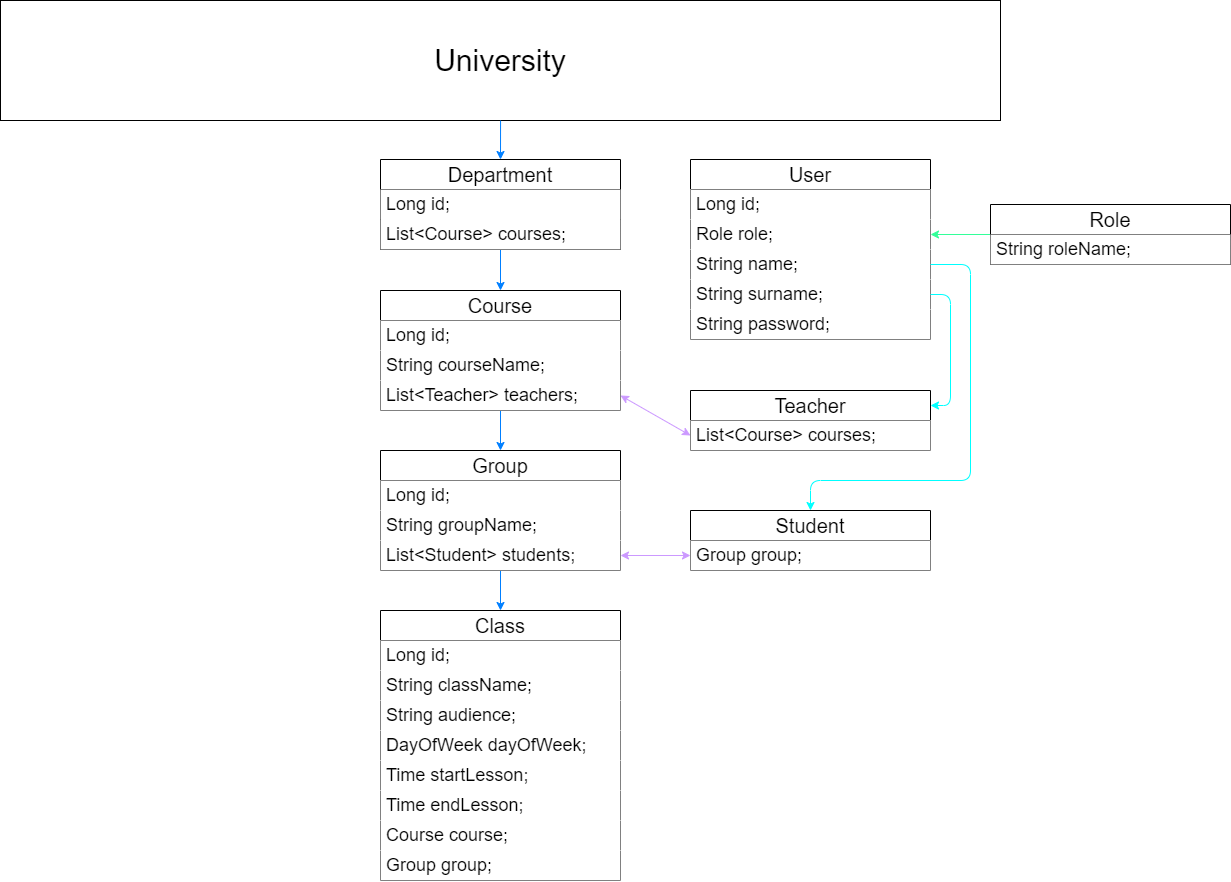

The diagram above was exported from draw.io. Its source (the exported page's mxGraphModel, read from the mxfile embedded in the PNG):
<mxGraphModel dx="1195" dy="652" grid="1" gridSize="10" guides="1" tooltips="1" connect="1" arrows="1" fold="1" page="1" pageScale="1" pageWidth="827" pageHeight="1169" background="none" math="0" shadow="0">
  <root>
    <mxCell id="0" />
    <mxCell id="1" parent="0" />
    <mxCell id="5t9jrSsAmUtsIX2aJXvy-5" value="&lt;font style=&quot;font-size: 30px;&quot;&gt;University&lt;/font&gt;" style="rounded=0;whiteSpace=wrap;html=1;" parent="1" vertex="1">
      <mxGeometry x="80" y="40" width="1000" height="120" as="geometry" />
    </mxCell>
    <mxCell id="cneduR8upaPp8mseYf95-5" style="edgeStyle=orthogonalEdgeStyle;rounded=0;orthogonalLoop=1;jettySize=auto;html=1;exitX=0.5;exitY=1;exitDx=0;exitDy=0;strokeColor=#007FFF;" parent="1" source="5t9jrSsAmUtsIX2aJXvy-10" target="cneduR8upaPp8mseYf95-1" edge="1">
      <mxGeometry relative="1" as="geometry">
        <mxPoint x="580" y="470" as="targetPoint" />
      </mxGeometry>
    </mxCell>
    <mxCell id="5t9jrSsAmUtsIX2aJXvy-10" value="&lt;font style=&quot;font-size: 20px;&quot;&gt;Course&lt;/font&gt;" style="swimlane;fontStyle=0;childLayout=stackLayout;horizontal=1;startSize=30;horizontalStack=0;resizeParent=1;resizeParentMax=0;resizeLast=0;collapsible=1;marginBottom=0;whiteSpace=wrap;html=1;swimlaneFillColor=none;" parent="1" vertex="1">
      <mxGeometry x="460" y="330" width="240" height="120" as="geometry" />
    </mxCell>
    <mxCell id="5t9jrSsAmUtsIX2aJXvy-11" value="&lt;font style=&quot;font-size: 18px;&quot;&gt;Long id;&lt;/font&gt;" style="text;strokeColor=none;fillColor=default;align=left;verticalAlign=middle;spacingLeft=4;spacingRight=4;overflow=hidden;points=[[0,0.5],[1,0.5]];portConstraint=eastwest;rotatable=0;whiteSpace=wrap;html=1;" parent="5t9jrSsAmUtsIX2aJXvy-10" vertex="1">
      <mxGeometry y="30" width="240" height="30" as="geometry" />
    </mxCell>
    <mxCell id="5t9jrSsAmUtsIX2aJXvy-12" value="&lt;font style=&quot;font-size: 18px;&quot;&gt;String courseName;&lt;/font&gt;" style="text;strokeColor=none;fillColor=default;align=left;verticalAlign=middle;spacingLeft=4;spacingRight=4;overflow=hidden;points=[[0,0.5],[1,0.5]];portConstraint=eastwest;rotatable=0;whiteSpace=wrap;html=1;" parent="5t9jrSsAmUtsIX2aJXvy-10" vertex="1">
      <mxGeometry y="60" width="240" height="30" as="geometry" />
    </mxCell>
    <mxCell id="cneduR8upaPp8mseYf95-15" value="&lt;span style=&quot;font-size: 18px;&quot;&gt;List&amp;lt;Teacher&amp;gt; teachers;&lt;/span&gt;" style="text;strokeColor=none;fillColor=default;align=left;verticalAlign=middle;spacingLeft=4;spacingRight=4;overflow=hidden;points=[[0,0.5],[1,0.5]];portConstraint=eastwest;rotatable=0;whiteSpace=wrap;html=1;" parent="5t9jrSsAmUtsIX2aJXvy-10" vertex="1">
      <mxGeometry y="90" width="240" height="30" as="geometry" />
    </mxCell>
    <mxCell id="5t9jrSsAmUtsIX2aJXvy-30" style="edgeStyle=orthogonalEdgeStyle;rounded=0;orthogonalLoop=1;jettySize=auto;html=1;strokeColor=#007FFF;" parent="1" source="5t9jrSsAmUtsIX2aJXvy-21" target="5t9jrSsAmUtsIX2aJXvy-10" edge="1">
      <mxGeometry relative="1" as="geometry" />
    </mxCell>
    <mxCell id="5t9jrSsAmUtsIX2aJXvy-21" value="&lt;font style=&quot;font-size: 20px;&quot;&gt;Department&lt;/font&gt;" style="swimlane;fontStyle=0;childLayout=stackLayout;horizontal=1;startSize=30;horizontalStack=0;resizeParent=1;resizeParentMax=0;resizeLast=0;collapsible=1;marginBottom=0;whiteSpace=wrap;html=1;swimlaneFillColor=none;" parent="1" vertex="1">
      <mxGeometry x="460" y="199" width="240" height="90" as="geometry" />
    </mxCell>
    <mxCell id="5t9jrSsAmUtsIX2aJXvy-22" value="&lt;font style=&quot;font-size: 18px;&quot;&gt;Long id;&lt;/font&gt;" style="text;strokeColor=none;fillColor=default;align=left;verticalAlign=middle;spacingLeft=4;spacingRight=4;overflow=hidden;points=[[0,0.5],[1,0.5]];portConstraint=eastwest;rotatable=0;whiteSpace=wrap;html=1;" parent="5t9jrSsAmUtsIX2aJXvy-21" vertex="1">
      <mxGeometry y="30" width="240" height="30" as="geometry" />
    </mxCell>
    <mxCell id="5t9jrSsAmUtsIX2aJXvy-23" value="&lt;span style=&quot;font-size: 18px;&quot;&gt;List&amp;lt;Course&amp;gt; courses;&lt;/span&gt;" style="text;strokeColor=none;fillColor=default;align=left;verticalAlign=middle;spacingLeft=4;spacingRight=4;overflow=hidden;points=[[0,0.5],[1,0.5]];portConstraint=eastwest;rotatable=0;whiteSpace=wrap;html=1;" parent="5t9jrSsAmUtsIX2aJXvy-21" vertex="1">
      <mxGeometry y="60" width="240" height="30" as="geometry" />
    </mxCell>
    <mxCell id="5t9jrSsAmUtsIX2aJXvy-44" style="edgeStyle=orthogonalEdgeStyle;rounded=0;orthogonalLoop=1;jettySize=auto;html=1;entryX=0.5;entryY=0;entryDx=0;entryDy=0;strokeColor=#007FFF;" parent="1" target="5t9jrSsAmUtsIX2aJXvy-21" edge="1">
      <mxGeometry relative="1" as="geometry">
        <mxPoint x="580.0588235294117" y="160" as="sourcePoint" />
      </mxGeometry>
    </mxCell>
    <mxCell id="5t9jrSsAmUtsIX2aJXvy-45" value="&lt;font style=&quot;font-size: 20px;&quot;&gt;Class&lt;/font&gt;" style="swimlane;fontStyle=0;childLayout=stackLayout;horizontal=1;startSize=30;horizontalStack=0;resizeParent=1;resizeParentMax=0;resizeLast=0;collapsible=1;marginBottom=0;whiteSpace=wrap;html=1;swimlaneFillColor=none;fillColor=default;" parent="1" vertex="1">
      <mxGeometry x="460" y="650" width="240" height="270" as="geometry" />
    </mxCell>
    <mxCell id="5t9jrSsAmUtsIX2aJXvy-46" value="&lt;font style=&quot;font-size: 18px;&quot;&gt;Long id;&lt;/font&gt;" style="text;strokeColor=none;fillColor=default;align=left;verticalAlign=middle;spacingLeft=4;spacingRight=4;overflow=hidden;points=[[0,0.5],[1,0.5]];portConstraint=eastwest;rotatable=0;whiteSpace=wrap;html=1;" parent="5t9jrSsAmUtsIX2aJXvy-45" vertex="1">
      <mxGeometry y="30" width="240" height="30" as="geometry" />
    </mxCell>
    <mxCell id="cneduR8upaPp8mseYf95-32" value="&lt;font style=&quot;font-size: 18px;&quot;&gt;String className;&lt;/font&gt;" style="text;strokeColor=none;fillColor=default;align=left;verticalAlign=middle;spacingLeft=4;spacingRight=4;overflow=hidden;points=[[0,0.5],[1,0.5]];portConstraint=eastwest;rotatable=0;whiteSpace=wrap;html=1;" parent="5t9jrSsAmUtsIX2aJXvy-45" vertex="1">
      <mxGeometry y="60" width="240" height="30" as="geometry" />
    </mxCell>
    <mxCell id="cneduR8upaPp8mseYf95-56" value="&lt;font style=&quot;font-size: 18px;&quot;&gt;String audience;&lt;/font&gt;" style="text;strokeColor=none;fillColor=default;align=left;verticalAlign=middle;spacingLeft=4;spacingRight=4;overflow=hidden;points=[[0,0.5],[1,0.5]];portConstraint=eastwest;rotatable=0;whiteSpace=wrap;html=1;" parent="5t9jrSsAmUtsIX2aJXvy-45" vertex="1">
      <mxGeometry y="90" width="240" height="30" as="geometry" />
    </mxCell>
    <mxCell id="cneduR8upaPp8mseYf95-63" value="&lt;span style=&quot;font-size: 18px;&quot;&gt;DayOfWeek dayOfWeek;&lt;/span&gt;" style="text;strokeColor=none;fillColor=default;align=left;verticalAlign=middle;spacingLeft=4;spacingRight=4;overflow=hidden;points=[[0,0.5],[1,0.5]];portConstraint=eastwest;rotatable=0;whiteSpace=wrap;html=1;" parent="5t9jrSsAmUtsIX2aJXvy-45" vertex="1">
      <mxGeometry y="120" width="240" height="30" as="geometry" />
    </mxCell>
    <mxCell id="cneduR8upaPp8mseYf95-62" value="&lt;font style=&quot;font-size: 18px;&quot;&gt;Time startLesson;&lt;/font&gt;" style="text;strokeColor=none;fillColor=default;align=left;verticalAlign=middle;spacingLeft=4;spacingRight=4;overflow=hidden;points=[[0,0.5],[1,0.5]];portConstraint=eastwest;rotatable=0;whiteSpace=wrap;html=1;" parent="5t9jrSsAmUtsIX2aJXvy-45" vertex="1">
      <mxGeometry y="150" width="240" height="30" as="geometry" />
    </mxCell>
    <mxCell id="N1paq6sG1UGL6UH_8D_6-1" value="&lt;font style=&quot;font-size: 18px;&quot;&gt;Time endLesson;&lt;/font&gt;" style="text;strokeColor=none;fillColor=default;align=left;verticalAlign=middle;spacingLeft=4;spacingRight=4;overflow=hidden;points=[[0,0.5],[1,0.5]];portConstraint=eastwest;rotatable=0;whiteSpace=wrap;html=1;" vertex="1" parent="5t9jrSsAmUtsIX2aJXvy-45">
      <mxGeometry y="180" width="240" height="30" as="geometry" />
    </mxCell>
    <mxCell id="5t9jrSsAmUtsIX2aJXvy-47" value="&lt;font style=&quot;font-size: 18px;&quot;&gt;Course course;&lt;/font&gt;" style="text;strokeColor=none;fillColor=default;align=left;verticalAlign=middle;spacingLeft=4;spacingRight=4;overflow=hidden;points=[[0,0.5],[1,0.5]];portConstraint=eastwest;rotatable=0;whiteSpace=wrap;html=1;" parent="5t9jrSsAmUtsIX2aJXvy-45" vertex="1">
      <mxGeometry y="210" width="240" height="30" as="geometry" />
    </mxCell>
    <mxCell id="5t9jrSsAmUtsIX2aJXvy-58" value="&lt;font style=&quot;font-size: 18px;&quot;&gt;Group group;&lt;/font&gt;" style="text;strokeColor=none;fillColor=default;align=left;verticalAlign=middle;spacingLeft=4;spacingRight=4;overflow=hidden;points=[[0,0.5],[1,0.5]];portConstraint=eastwest;rotatable=0;whiteSpace=wrap;html=1;" parent="5t9jrSsAmUtsIX2aJXvy-45" vertex="1">
      <mxGeometry y="240" width="240" height="30" as="geometry" />
    </mxCell>
    <mxCell id="5t9jrSsAmUtsIX2aJXvy-67" value="&lt;span style=&quot;font-size: 20px;&quot;&gt;Teacher&lt;/span&gt;" style="swimlane;fontStyle=0;childLayout=stackLayout;horizontal=1;startSize=30;horizontalStack=0;resizeParent=1;resizeParentMax=0;resizeLast=0;collapsible=1;marginBottom=0;whiteSpace=wrap;html=1;swimlaneFillColor=none;" parent="1" vertex="1">
      <mxGeometry x="770" y="430" width="240" height="60" as="geometry" />
    </mxCell>
    <mxCell id="5t9jrSsAmUtsIX2aJXvy-83" value="&lt;span style=&quot;font-size: 18px;&quot;&gt;List&amp;lt;Course&amp;gt; courses;&lt;/span&gt;" style="text;strokeColor=none;fillColor=default;align=left;verticalAlign=middle;spacingLeft=4;spacingRight=4;overflow=hidden;points=[[0,0.5],[1,0.5]];portConstraint=eastwest;rotatable=0;whiteSpace=wrap;html=1;" parent="5t9jrSsAmUtsIX2aJXvy-67" vertex="1">
      <mxGeometry y="30" width="240" height="30" as="geometry" />
    </mxCell>
    <mxCell id="cneduR8upaPp8mseYf95-17" style="edgeStyle=orthogonalEdgeStyle;rounded=0;orthogonalLoop=1;jettySize=auto;html=1;exitX=0.5;exitY=1;exitDx=0;exitDy=0;strokeColor=#007FFF;" parent="1" source="cneduR8upaPp8mseYf95-1" target="5t9jrSsAmUtsIX2aJXvy-45" edge="1">
      <mxGeometry relative="1" as="geometry" />
    </mxCell>
    <mxCell id="cneduR8upaPp8mseYf95-1" value="&lt;span style=&quot;font-size: 20px;&quot;&gt;Group&lt;/span&gt;" style="swimlane;fontStyle=0;childLayout=stackLayout;horizontal=1;startSize=30;horizontalStack=0;resizeParent=1;resizeParentMax=0;resizeLast=0;collapsible=1;marginBottom=0;whiteSpace=wrap;html=1;swimlaneFillColor=none;" parent="1" vertex="1">
      <mxGeometry x="460" y="490" width="240" height="120" as="geometry" />
    </mxCell>
    <mxCell id="cneduR8upaPp8mseYf95-2" value="&lt;font style=&quot;font-size: 18px;&quot;&gt;Long id;&lt;/font&gt;" style="text;strokeColor=none;fillColor=default;align=left;verticalAlign=middle;spacingLeft=4;spacingRight=4;overflow=hidden;points=[[0,0.5],[1,0.5]];portConstraint=eastwest;rotatable=0;whiteSpace=wrap;html=1;" parent="cneduR8upaPp8mseYf95-1" vertex="1">
      <mxGeometry y="30" width="240" height="30" as="geometry" />
    </mxCell>
    <mxCell id="cneduR8upaPp8mseYf95-4" value="&lt;font style=&quot;font-size: 18px;&quot;&gt;String groupName;&lt;/font&gt;" style="text;strokeColor=none;fillColor=default;align=left;verticalAlign=middle;spacingLeft=4;spacingRight=4;overflow=hidden;points=[[0,0.5],[1,0.5]];portConstraint=eastwest;rotatable=0;whiteSpace=wrap;html=1;" parent="cneduR8upaPp8mseYf95-1" vertex="1">
      <mxGeometry y="60" width="240" height="30" as="geometry" />
    </mxCell>
    <mxCell id="cneduR8upaPp8mseYf95-3" value="&lt;span style=&quot;font-size: 18px;&quot;&gt;List&amp;lt;Student&amp;gt; students;&lt;/span&gt;" style="text;strokeColor=none;fillColor=default;align=left;verticalAlign=middle;spacingLeft=4;spacingRight=4;overflow=hidden;points=[[0,0.5],[1,0.5]];portConstraint=eastwest;rotatable=0;whiteSpace=wrap;html=1;" parent="cneduR8upaPp8mseYf95-1" vertex="1">
      <mxGeometry y="90" width="240" height="30" as="geometry" />
    </mxCell>
    <mxCell id="cneduR8upaPp8mseYf95-7" value="&lt;span style=&quot;font-size: 20px;&quot;&gt;Student&lt;/span&gt;" style="swimlane;fontStyle=0;childLayout=stackLayout;horizontal=1;startSize=30;horizontalStack=0;resizeParent=1;resizeParentMax=0;resizeLast=0;collapsible=1;marginBottom=0;whiteSpace=wrap;html=1;swimlaneFillColor=none;fillColor=default;" parent="1" vertex="1">
      <mxGeometry x="770" y="550" width="240" height="60" as="geometry" />
    </mxCell>
    <mxCell id="cneduR8upaPp8mseYf95-13" value="&lt;span style=&quot;font-size: 18px;&quot;&gt;Group group;&lt;/span&gt;" style="text;strokeColor=none;fillColor=default;align=left;verticalAlign=middle;spacingLeft=4;spacingRight=4;overflow=hidden;points=[[0,0.5],[1,0.5]];portConstraint=eastwest;rotatable=0;whiteSpace=wrap;html=1;" parent="cneduR8upaPp8mseYf95-7" vertex="1">
      <mxGeometry y="30" width="240" height="30" as="geometry" />
    </mxCell>
    <mxCell id="cneduR8upaPp8mseYf95-51" style="edgeStyle=orthogonalEdgeStyle;rounded=1;orthogonalLoop=1;jettySize=auto;html=1;entryX=1;entryY=0.5;entryDx=0;entryDy=0;strokeColor=#33FF99;" parent="1" source="cneduR8upaPp8mseYf95-33" target="cneduR8upaPp8mseYf95-45" edge="1">
      <mxGeometry relative="1" as="geometry" />
    </mxCell>
    <mxCell id="cneduR8upaPp8mseYf95-33" value="&lt;span style=&quot;font-size: 20px;&quot;&gt;Role&lt;/span&gt;" style="swimlane;fontStyle=0;childLayout=stackLayout;horizontal=1;startSize=30;horizontalStack=0;resizeParent=1;resizeParentMax=0;resizeLast=0;collapsible=1;marginBottom=0;whiteSpace=wrap;html=1;swimlaneFillColor=none;" parent="1" vertex="1">
      <mxGeometry x="1070" y="244" width="240" height="60" as="geometry" />
    </mxCell>
    <mxCell id="cneduR8upaPp8mseYf95-34" value="&lt;font style=&quot;font-size: 18px;&quot;&gt;String roleName;&lt;/font&gt;" style="text;strokeColor=none;fillColor=default;align=left;verticalAlign=middle;spacingLeft=4;spacingRight=4;overflow=hidden;points=[[0,0.5],[1,0.5]];portConstraint=eastwest;rotatable=0;whiteSpace=wrap;html=1;" parent="cneduR8upaPp8mseYf95-33" vertex="1">
      <mxGeometry y="30" width="240" height="30" as="geometry" />
    </mxCell>
    <mxCell id="cneduR8upaPp8mseYf95-40" value="" style="endArrow=classic;startArrow=classic;html=1;rounded=1;entryX=0;entryY=0.5;entryDx=0;entryDy=0;exitX=1;exitY=0.5;exitDx=0;exitDy=0;strokeColor=#CC99FF;" parent="1" source="cneduR8upaPp8mseYf95-15" target="5t9jrSsAmUtsIX2aJXvy-83" edge="1">
      <mxGeometry width="50" height="50" relative="1" as="geometry">
        <mxPoint x="490" y="550" as="sourcePoint" />
        <mxPoint x="780" y="520" as="targetPoint" />
        <Array as="points" />
      </mxGeometry>
    </mxCell>
    <mxCell id="cneduR8upaPp8mseYf95-42" value="" style="endArrow=classic;startArrow=classic;html=1;rounded=0;exitX=0;exitY=0.5;exitDx=0;exitDy=0;strokeColor=#CC99FF;" parent="1" source="cneduR8upaPp8mseYf95-13" edge="1">
      <mxGeometry width="50" height="50" relative="1" as="geometry">
        <mxPoint x="370" y="640" as="sourcePoint" />
        <mxPoint x="700" y="595" as="targetPoint" />
      </mxGeometry>
    </mxCell>
    <mxCell id="cneduR8upaPp8mseYf95-43" value="&lt;span style=&quot;font-size: 20px;&quot;&gt;User&lt;/span&gt;" style="swimlane;fontStyle=0;childLayout=stackLayout;horizontal=1;startSize=30;horizontalStack=0;resizeParent=1;resizeParentMax=0;resizeLast=0;collapsible=1;marginBottom=0;whiteSpace=wrap;html=1;swimlaneFillColor=none;" parent="1" vertex="1">
      <mxGeometry x="770" y="199" width="240" height="180" as="geometry" />
    </mxCell>
    <mxCell id="cneduR8upaPp8mseYf95-44" value="&lt;font style=&quot;font-size: 18px;&quot;&gt;Long id;&lt;/font&gt;" style="text;strokeColor=none;fillColor=default;align=left;verticalAlign=middle;spacingLeft=4;spacingRight=4;overflow=hidden;points=[[0,0.5],[1,0.5]];portConstraint=eastwest;rotatable=0;whiteSpace=wrap;html=1;" parent="cneduR8upaPp8mseYf95-43" vertex="1">
      <mxGeometry y="30" width="240" height="30" as="geometry" />
    </mxCell>
    <mxCell id="cneduR8upaPp8mseYf95-45" value="&lt;span style=&quot;font-size: 18px;&quot;&gt;Role role;&lt;/span&gt;" style="text;strokeColor=none;fillColor=default;align=left;verticalAlign=middle;spacingLeft=4;spacingRight=4;overflow=hidden;points=[[0,0.5],[1,0.5]];portConstraint=eastwest;rotatable=0;whiteSpace=wrap;html=1;" parent="cneduR8upaPp8mseYf95-43" vertex="1">
      <mxGeometry y="60" width="240" height="30" as="geometry" />
    </mxCell>
    <mxCell id="cneduR8upaPp8mseYf95-46" value="&lt;font style=&quot;font-size: 18px;&quot;&gt;String name;&lt;/font&gt;" style="text;strokeColor=none;fillColor=default;align=left;verticalAlign=middle;spacingLeft=4;spacingRight=4;overflow=hidden;points=[[0,0.5],[1,0.5]];portConstraint=eastwest;rotatable=0;whiteSpace=wrap;html=1;" parent="cneduR8upaPp8mseYf95-43" vertex="1">
      <mxGeometry y="90" width="240" height="30" as="geometry" />
    </mxCell>
    <mxCell id="cneduR8upaPp8mseYf95-47" value="&lt;font style=&quot;font-size: 18px;&quot;&gt;String surname;&lt;/font&gt;" style="text;strokeColor=none;fillColor=default;align=left;verticalAlign=middle;spacingLeft=4;spacingRight=4;overflow=hidden;points=[[0,0.5],[1,0.5]];portConstraint=eastwest;rotatable=0;whiteSpace=wrap;html=1;" parent="cneduR8upaPp8mseYf95-43" vertex="1">
      <mxGeometry y="120" width="240" height="30" as="geometry" />
    </mxCell>
    <mxCell id="cneduR8upaPp8mseYf95-48" value="&lt;span style=&quot;font-size: 18px;&quot;&gt;String password;&lt;/span&gt;" style="text;strokeColor=none;fillColor=default;align=left;verticalAlign=middle;spacingLeft=4;spacingRight=4;overflow=hidden;points=[[0,0.5],[1,0.5]];portConstraint=eastwest;rotatable=0;whiteSpace=wrap;html=1;" parent="cneduR8upaPp8mseYf95-43" vertex="1">
      <mxGeometry y="150" width="240" height="30" as="geometry" />
    </mxCell>
    <mxCell id="cneduR8upaPp8mseYf95-54" style="edgeStyle=orthogonalEdgeStyle;rounded=1;orthogonalLoop=1;jettySize=auto;html=1;entryX=0.5;entryY=0;entryDx=0;entryDy=0;exitX=1;exitY=0.5;exitDx=0;exitDy=0;strokeColor=#00FFFF;" parent="1" source="cneduR8upaPp8mseYf95-46" target="cneduR8upaPp8mseYf95-7" edge="1">
      <mxGeometry relative="1" as="geometry">
        <mxPoint x="1070" y="330" as="sourcePoint" />
        <Array as="points">
          <mxPoint x="1050" y="304" />
          <mxPoint x="1050" y="520" />
          <mxPoint x="890" y="520" />
        </Array>
      </mxGeometry>
    </mxCell>
    <mxCell id="cneduR8upaPp8mseYf95-55" style="edgeStyle=orthogonalEdgeStyle;rounded=1;orthogonalLoop=1;jettySize=auto;html=1;entryX=1;entryY=0.25;entryDx=0;entryDy=0;exitX=1;exitY=0.5;exitDx=0;exitDy=0;strokeColor=#00FFFF;" parent="1" source="cneduR8upaPp8mseYf95-47" target="5t9jrSsAmUtsIX2aJXvy-67" edge="1">
      <mxGeometry relative="1" as="geometry" />
    </mxCell>
  </root>
</mxGraphModel>